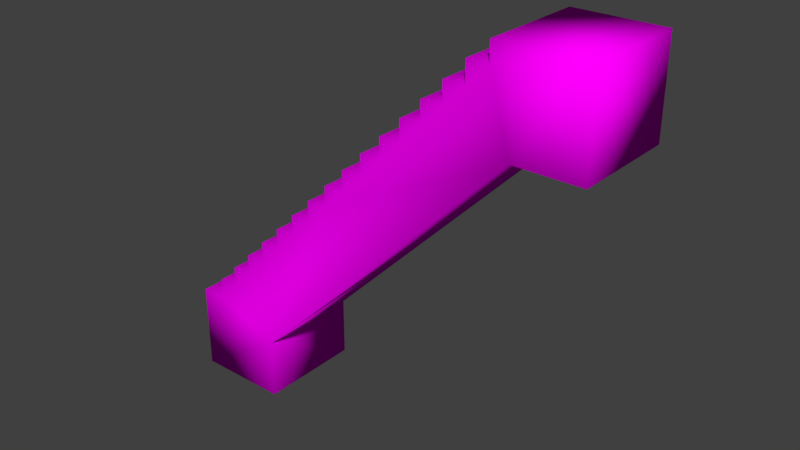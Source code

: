 # Source: ConcreteStairs0.blend  (saved by Blender 2.79.0; exported with 4.5.12 LTS)
import bpy
from mathutils import Matrix  # noqa: F401  (used for matrix-valued properties, if any)

bpy.ops.wm.read_factory_settings(use_empty=True)
scene = bpy.context.scene
scene.name = 'Scene'

# ---- collections
col_collection_1 = bpy.data.collections.new('Collection 1'); scene.collection.children.link(col_collection_1)

# ---- images (referenced by path relative to the original .blend; pixels are not part of the script)
import os
ASSET_DIR = os.environ.get("B2B_ASSET_DIR", "")  # directory of the original .blend (textures are referenced by path, not embedded)
HERE = os.path.dirname(os.path.abspath(__file__))  # packed textures are extracted next to this script under _unpacked/

def load_image(name, relpath, width, height, colorspace="sRGB"):
    """Load a texture the original file referenced (path relative to the .blend, or extracted next to this script)."""
    p = next((c for c in (os.path.join(HERE, relpath), os.path.join(ASSET_DIR, relpath)) if relpath and os.path.exists(c)), "")
    if p:
        img = bpy.data.images.load(p, check_existing=True)
        img.name = name
    else:  # same state as the original file: an image datablock whose file is absent (Cycles renders it pink)
        img = bpy.data.images.new(name, width, height)
        img.source = "FILE"
        img.filepath = "//" + (relpath or name)
    img.colorspace_settings.name = colorspace
    return img
img_bricks0_jpg = load_image('Bricks0.jpg', 'Bricks0.jpg', 1024, 1024, 'sRGB')
img_concrete0_jpg = load_image('Concrete0.jpg', 'Concrete0.jpg', 1024, 1024, 'sRGB')
img_rustmetal0_jpg = load_image('RustMetal0.jpg', 'RustMetal0.jpg', 1024, 1024, 'sRGB')

# ---- materials (node trees are filled in below, after node groups)
mat_bricks0 = bpy.data.materials.new('Bricks0')
mat_bricks0.alpha_threshold = 0.0
mat_bricks0.roughness = 0.5
mat_bricks0.line_color = (0.0, 0.0, 0.0, 1.0)
mat_concrete0 = bpy.data.materials.new('Concrete0')
mat_concrete0.alpha_threshold = 0.0
mat_concrete0.roughness = 0.5
mat_rustmetal0 = bpy.data.materials.new('RustMetal0')
mat_rustmetal0.alpha_threshold = 0.0
mat_rustmetal0.roughness = 0.5

# ---- node groups
ng_auto_smooth = bpy.data.node_groups.new('Auto Smooth', 'GeometryNodeTree')
_s = ng_auto_smooth.interface.new_socket(name='Geometry', in_out='OUTPUT', socket_type='NodeSocketGeometry')
_s = ng_auto_smooth.interface.new_socket(name='Geometry', in_out='INPUT', socket_type='NodeSocketGeometry')
_s = ng_auto_smooth.interface.new_socket(name='Angle', in_out='INPUT', socket_type='NodeSocketFloat')
_s.subtype = 'ANGLE'
_s.min_value = 0.0
_s.max_value = 3.142
ng_auto_smooth.is_modifier = True
_N = ng_auto_smooth.nodes; _L = ng_auto_smooth.links
n0 = _N.new('NodeGroupOutput'); n0.name = 'Group Output'; n0.location = (480, -100)
n1 = _N.new('NodeGroupInput'); n1.name = 'Group Input'; n1.location = (-420, -300)
n2 = _N.new('NodeGroupInput'); n2.name = 'Group Input.001'; n2.location = (-60, -100)
n3 = _N.new('GeometryNodeSetShadeSmooth'); n3.name = 'Set Shade Smooth'; n3.location = (120, -100)
n3.domain = 'EDGE'
n4 = _N.new('GeometryNodeSetShadeSmooth'); n4.name = 'Set Shade Smooth.001'; n4.location = (300, -100)
n5 = _N.new('GeometryNodeInputMeshEdgeAngle'); n5.name = 'Edge Angle'; n5.location = (-420, -220)
n6 = _N.new('GeometryNodeInputEdgeSmooth'); n6.name = 'Is Edge Smooth'; n6.location = (-60, -160)
n7 = _N.new('GeometryNodeInputShadeSmooth'); n7.name = 'Is Face Smooth'; n7.location = (-240, -340)
n8 = _N.new('FunctionNodeBooleanMath'); n8.name = 'Boolean Math'; n8.location = (-60, -220)
n9 = _N.new('FunctionNodeCompare'); n9.name = 'Compare'; n9.location = (-240, -180)
n9.operation = 'LESS_EQUAL'
_L.new(n5.outputs[0], n9.inputs[0])
_L.new(n4.outputs[0], n0.inputs[0])
_L.new(n1.outputs[1], n9.inputs[1])
_L.new(n9.outputs[0], n8.inputs[0])
_L.new(n7.outputs[0], n8.inputs[1])
_L.new(n2.outputs[0], n3.inputs[0])
_L.new(n6.outputs[0], n3.inputs[1])
_L.new(n3.outputs[0], n4.inputs[0])
_L.new(n8.outputs[0], n3.inputs[2])
n0.is_active_output = True

# ---- material node trees
mat_bricks0.use_nodes = True; mat_bricks0.node_tree.nodes.clear()
_N = mat_bricks0.node_tree.nodes; _L = mat_bricks0.node_tree.links
n0 = _N.new('ShaderNodeOutputMaterial'); n0.name = 'Material Output'; n0.location = (300, 300)
n1 = _N.new('ShaderNodeBsdfDiffuse'); n1.name = 'Diffuse BSDF'; n1.location = (10, 300)
n2 = _N.new('ShaderNodeTexImage'); n2.name = 'Image Texture'; n2.location = (-180, 300)
n2.width = 140
n2.image = img_bricks0_jpg
_L.new(n1.outputs[0], n0.inputs[0])
_L.new(n2.outputs[0], n1.inputs[0])
n0.is_active_output = True
mat_concrete0.use_nodes = True; mat_concrete0.node_tree.nodes.clear()
_N = mat_concrete0.node_tree.nodes; _L = mat_concrete0.node_tree.links
n0 = _N.new('ShaderNodeOutputMaterial'); n0.name = 'Material Output'; n0.location = (300, 300)
n1 = _N.new('ShaderNodeBsdfDiffuse'); n1.name = 'Diffuse BSDF'; n1.location = (10, 300)
n2 = _N.new('ShaderNodeTexImage'); n2.name = 'Image Texture'; n2.location = (-180, 300)
n2.width = 140
n2.image = img_concrete0_jpg
_L.new(n1.outputs[0], n0.inputs[0])
_L.new(n2.outputs[0], n1.inputs[0])
n0.is_active_output = True
mat_rustmetal0.use_nodes = True; mat_rustmetal0.node_tree.nodes.clear()
_N = mat_rustmetal0.node_tree.nodes; _L = mat_rustmetal0.node_tree.links
n0 = _N.new('ShaderNodeOutputMaterial'); n0.name = 'Material Output'; n0.location = (300, 300)
n1 = _N.new('ShaderNodeBsdfDiffuse'); n1.name = 'Diffuse BSDF'; n1.location = (10, 300)
n2 = _N.new('ShaderNodeTexImage'); n2.name = 'Image Texture'; n2.location = (-180, 300)
n2.width = 140
n2.image = img_rustmetal0_jpg
_L.new(n1.outputs[0], n0.inputs[0])
_L.new(n2.outputs[0], n1.inputs[0])
n0.is_active_output = True

# ---- world
world_world = bpy.data.worlds.new('World'); scene.world = world_world
world_world.color = (0.05088, 0.05088, 0.05088)
world_world.use_sun_shadow = False
world_world.sun_shadow_jitter_overblur = 0.0
world_world.cycles.sampling_method = 'MANUAL'

# ---- meshes
me_cube_001 = bpy.data.meshes.new('Cube.001')
me_cube_001.from_pydata([(-1.673, -0.4283, -1.082), (-1.458, -0.4283, -1.082), (-1.458, -0.4283, -0.9107), (-1.287, -0.4283, -0.9107), (-1.287, -0.4283, -0.7393), (-1.115, -0.4283, -0.7393), (-1.115, -0.4283, -0.568), (-0.944, -0.4283, -0.568), (-0.944, -0.4283, -0.3967), (-0.7727, -0.4283, -0.3967), (-0.7727, -0.4283, -0.2254), (-0.6013, -0.4283, -0.2254), (-0.6013, -0.4283, -0.05404), (-0.43, -0.4283, -0.05404), (-0.43, -0.4283, 0.1173), (-0.2587, -0.4283, 0.1173), (-0.2587, -0.4283, 0.2886), (-1.673, 0.4283, -1.082), (-1.458, 0.4283, -1.082), (-1.458, 0.4283, -0.9107), (-1.287, 0.4283, -0.9107), (-1.287, 0.4283, -0.7393), (-1.115, 0.4283, -0.7393), (-1.115, 0.4283, -0.568), (-0.944, 0.4283, -0.568), (-0.944, 0.4283, -0.3967), (-0.7727, 0.4283, -0.3967), (-0.7727, 0.4283, -0.2254), (-0.6013, 0.4283, -0.2254), (-0.6013, 0.4283, -0.05404), (-0.43, 0.4283, -0.05404), (-0.43, 0.4283, 0.1173), (-0.2587, 0.4283, 0.1173), (-0.2587, 0.4283, 0.2886), (-0.08735, -0.4283, 0.2886), (-0.08735, -0.4283, 0.4599), (0.08397, -0.4283, 0.4599), (0.08397, -0.4283, 0.6313), (0.2553, -0.4283, 0.6313), (0.2553, -0.4283, 0.8026), (0.4266, -0.4283, 0.8026), (0.4266, -0.4283, 0.9739), (0.598, -0.4283, 0.9739), (0.598, -0.4283, 1.145), (0.7693, -0.4283, 1.145), (0.7693, -0.4283, 1.317), (0.9406, -0.4283, 1.317), (0.9406, -0.4283, 1.488), (1.112, -0.4283, 1.488), (1.112, -0.4283, 1.642), (-0.08735, 0.4283, 0.2886), (-0.08735, 0.4283, 0.4599), (0.08397, 0.4283, 0.4599), (0.08397, 0.4283, 0.6313), (0.2553, 0.4283, 0.6313), (0.2553, 0.4283, 0.8026), (0.4266, 0.4283, 0.8026), (0.4266, 0.4283, 0.9739), (0.598, 0.4283, 0.9739), (0.598, 0.4283, 1.145), (0.7693, 0.4283, 1.145), (0.7693, 0.4283, 1.317), (0.9406, 0.4283, 1.317), (0.9406, 0.4283, 1.488), (1.112, 0.4283, 1.488), (1.112, 0.4283, 1.642), (-0.9093, -0.4283, -1.3), (1.283, -0.4283, 0.8926), (1.283, 0.4283, 0.8926), (-0.9093, 0.4283, -1.3), (1.827, -0.4283, 1.642), (1.827, 0.4283, 1.642), (1.827, 0.4283, 0.8926), (1.827, -0.4283, 0.8926), (-1.673, -0.4283, -1.797), (-1.673, 0.4283, -1.797), (-0.9093, -0.4283, -1.797), (-0.9093, 0.4283, -1.797)], [], [(67, 38, 36), (26, 28, 69), (62, 61, 45, 46), (23, 22, 5, 6), (60, 59, 43, 44), (48, 64, 63, 47), (29, 28, 11, 12), (11, 28, 27, 10), (20, 19, 2, 3), (54, 38, 39, 55), (16, 33, 32, 15), (70, 71, 65, 49), (34, 35, 51, 50), (25, 24, 7, 8), (5, 4, 3), (3, 2, 1), (1, 0, 74), (75, 18, 69, 77), (66, 1, 74, 76), (66, 67, 15), (40, 67, 42), (3, 1, 66), (7, 6, 5), (5, 3, 66), (67, 40, 38), (70, 49, 48), (48, 47, 46), (46, 45, 44), (44, 43, 42), (42, 41, 40), (40, 39, 38), (38, 37, 36), (36, 35, 34), (34, 16, 15), (15, 14, 13), (13, 12, 11), (11, 10, 9), (9, 8, 7), (7, 5, 66), (67, 48, 46), (46, 44, 67), (67, 44, 42), (9, 7, 66), (13, 11, 66), (11, 9, 66), (67, 36, 34), (34, 15, 67), (15, 13, 66), (59, 58, 42, 43), (56, 55, 39, 40), (36, 52, 51, 35), (58, 57, 41, 42), (67, 68, 72, 73), (7, 24, 23, 6), (13, 14, 31, 30), (1, 18, 17, 0), (34, 50, 33, 16), (36, 37, 53, 52), (56, 40, 41, 57), (47, 63, 62, 46), (74, 0, 17, 75), (32, 31, 14, 15), (19, 18, 1, 2), (30, 29, 12, 13), (61, 60, 44, 45), (22, 21, 4, 5), (8, 9, 26, 25), (53, 37, 38, 54), (77, 69, 66, 76), (27, 26, 9, 10), (66, 69, 68, 67), (4, 21, 20, 3), (68, 64, 71, 72), (32, 33, 50), (50, 51, 52), (52, 53, 54), (54, 55, 56), (56, 57, 58), (58, 59, 60), (60, 61, 62), (62, 63, 64), (64, 65, 71), (70, 48, 67, 73), (68, 69, 32), (30, 69, 28), (62, 64, 68), (56, 58, 68), (58, 60, 68), (68, 60, 62), (69, 30, 32), (75, 17, 18), (18, 19, 20), (20, 21, 22), (22, 23, 24), (24, 25, 26), (26, 27, 28), (28, 29, 30), (30, 31, 32), (50, 52, 68), (52, 54, 68), (68, 54, 56), (32, 50, 68), (69, 18, 20), (20, 22, 69), (22, 24, 69), (24, 26, 69), (76, 74, 75, 77), (70, 73, 72, 71), (64, 48, 49, 65)])
me_cube_001.polygons.foreach_set('use_smooth', [True] * 109)
me_cube_001.polygons.foreach_set('material_index', [1, 1, 1, 1, 1, 1, 1, 1, 1, 1, 1, 1, 1, 1, 1, 1, 1, 1, 1, 1, 1, 1, 1, 1, 1, 1, 1, 1, 1, 1, 1, 1, 1, 1, 1, 1, 1, 1, 1, 1, 1, 1, 1, 1, 1, 1, 1, 1, 1, 1, 1, 1, 1, 1, 1, 1, 1, 1, 1, 1, 1, 1, 1, 1, 1, 1, 1, 1, 1, 1, 1, 1, 1, 1, 1, 1, 1, 1, 1, 1, 1, 1, 1, 1, 1, 1, 1, 1, 1, 1, 1, 1, 1, 1, 1, 1, 1, 1, 1, 1, 1, 1, 1, 1, 1, 1, 1, 1, 1])
_uv = me_cube_001.uv_layers.new(name='Main')
_uv.uv.foreach_set('vector', [0.2281, 0.5948, -0.2858, 0.4642, -0.3715, 0.3785, 0.2002, 0.9502, 0.2858, 1.036, 0.1318, 0.4986, 0.05681, 0.7142, -0.02885, 0.7142, -0.02885, 0.2858, 0.05681, 0.2858, 0.7142, 0.8645, 0.7142, 0.7789, 0.2858, 0.7789, 0.2858, 0.8645, 0.9711, 0.7142, 0.8855, 0.7142, 0.8855, 0.2858, 0.9711, 0.2858, 0.1425, 0.2858, 0.1425, 0.7142, 0.05681, 0.7142, 0.05681, 0.2858, 0.7142, 0.1215, 0.7142, 0.03584, 0.2858, 0.03584, 0.2858, 0.1215, 0.2858, 0.2858, 0.2858, 0.7142, 0.2002, 0.7142, 0.2002, 0.2858, 0.9432, 0.7142, 0.8575, 0.7142, 0.8575, 0.2858, 0.9432, 0.2858, 0.7142, 0.4642, 0.2858, 0.4642, 0.2858, 0.5498, 0.7142, 0.5498, 0.2858, 0.2928, 0.7142, 0.2928, 0.7142, 0.2072, 0.2858, 0.2072, 0.4999, 0.2858, 0.4999, 0.7142, 0.1425, 0.7142, 0.1425, 0.2858, 0.2858, 0.2928, 0.2858, 0.3785, 0.7142, 0.3785, 0.7142, 0.2928, 0.7142, 0.9502, 0.7142, 0.8645, 0.2858, 0.8645, 0.2858, 0.9502, 0.02885, 0.7789, -0.05681, 0.7789, -0.05681, 0.6932, 0.9432, 0.6932, 0.8575, 0.6932, 0.8575, 0.6075, 0.8575, 0.6075, 0.75, 0.6075, 0.75, 0.2502, 0.75, 0.2502, 0.8575, 0.6075, 1.132, 0.4986, 1.132, 0.2502, 0.1318, 0.4986, -0.1425, 0.6075, -0.25, 0.2502, 0.1318, 0.2502, 0.1318, 0.4986, 1.228, 1.595, 0.4572, 1.207, 0.7998, 0.5498, 1.228, 0.5948, 0.8855, 0.6355, 0.9432, 0.6932, 0.8575, 0.6075, 1.132, 0.4986, 0.1145, 0.8645, 0.02885, 0.8645, 0.02885, 0.7789, 0.02885, 0.7789, -0.05681, 0.6932, 0.1318, 0.4986, 0.2281, 0.5948, -0.2002, 0.5498, -0.2858, 0.4642, 0.4999, 0.9694, 0.1425, 0.9694, 0.1425, 0.8925, 0.1425, 0.8925, 0.05681, 0.8925, 0.05681, 0.8068, 0.05681, 0.8068, -0.02885, 0.8068, -0.02885, 0.7211, 0.9711, 0.7211, 0.8855, 0.7211, 0.8855, 0.6355, 0.8855, 0.6355, 0.7998, 0.6355, 0.7998, 0.5498, 0.7998, 0.5498, 0.7142, 0.5498, 0.7142, 0.4642, 0.7142, 0.4642, 0.6285, 0.4642, 0.6285, 0.3785, 0.6285, 0.3785, 0.5428, 0.3785, 0.5428, 0.2928, 0.5428, 0.2928, 0.4572, 0.2928, 0.4572, 0.2072, 0.4572, 0.2072, 0.3715, 0.2072, 0.3715, 0.1215, 0.3715, 0.1215, 0.2858, 0.1215, 0.2858, 0.03584, 0.2858, 0.03584, 0.2002, 0.03584, 0.2002, -0.04982, 0.2002, 0.9502, 0.1145, 0.9502, 0.1145, 0.8645, 0.1145, 0.8645, 0.02885, 0.7789, 0.1318, 0.4986, 0.2281, 0.5948, 0.1425, 0.8925, 0.05681, 0.8068, 0.05681, 0.8068, -0.02885, 0.7211, 0.2281, 0.5948, 0.2281, 0.5948, -0.02885, 0.7211, -0.1145, 0.6355, 0.2002, 0.9502, 0.1145, 0.8645, 0.1318, 0.4986, 0.3715, 0.1215, 0.2858, 0.03584, 0.1318, -0.5014, 0.2858, 0.03584, 0.2002, -0.04982, 0.1318, -0.5014, 0.2281, 0.5948, -0.3715, 0.3785, -0.4572, 0.2928, 0.5428, 0.2928, 0.4572, 0.2072, 1.228, 0.5948, 0.4572, 0.2072, 0.3715, 0.1215, 0.1318, -0.5014, 0.7142, 0.7211, 0.7142, 0.6355, 0.2858, 0.6355, 0.2858, 0.7211, 0.7998, 0.7142, 0.7142, 0.7142, 0.7142, 0.2858, 0.7998, 0.2858, 0.6285, 0.2858, 0.6285, 0.7142, 0.5428, 0.7142, 0.5428, 0.2858, 0.8855, 0.7142, 0.7998, 0.7142, 0.7998, 0.2858, 0.8855, 0.2858, 0.2281, 0.2858, 0.2281, 0.7142, 0.4999, 0.7142, 0.4999, 0.2858, 0.1145, 0.2858, 0.1145, 0.7142, 0.02885, 0.7142, 0.02885, 0.2858, 0.2858, 0.1215, 0.2858, 0.2072, 0.7142, 0.2072, 0.7142, 0.1215, 0.8575, 0.2858, 0.8575, 0.7142, 0.75, 0.7142, 0.75, 0.2858, 0.5428, 0.2858, 0.5428, 0.7142, 0.4572, 0.7142, 0.4572, 0.2858, 0.2858, 0.3785, 0.2858, 0.4642, 0.7142, 0.4642, 0.7142, 0.3785, 0.7142, 0.5498, 0.2858, 0.5498, 0.2858, 0.6355, 0.7142, 0.6355, 0.2858, 0.8925, 0.7142, 0.8925, 0.7142, 0.8068, 0.2858, 0.8068, 0.2858, 0.2502, 0.2858, 0.6075, 0.7142, 0.6075, 0.7142, 0.2502, 0.4572, 0.7142, 0.3715, 0.7142, 0.3715, 0.2858, 0.4572, 0.2858, 0.7142, 0.6932, 0.7142, 0.6075, 0.2858, 0.6075, 0.2858, 0.6932, 0.3715, 0.7142, 0.2858, 0.7142, 0.2858, 0.2858, 0.3715, 0.2858, 0.7142, 0.8068, 0.7142, 0.7211, 0.2858, 0.7211, 0.2858, 0.8068, 0.02885, 0.7142, -0.05681, 0.7142, -0.05681, 0.2858, 0.02885, 0.2858, 0.1145, 0.2858, 0.2002, 0.2858, 0.2002, 0.7142, 0.1145, 0.7142, 0.6285, 0.7142, 0.6285, 0.2858, 0.7142, 0.2858, 0.7142, 0.7142, 0.7142, 0.2502, 0.7142, 0.4986, 0.2858, 0.4986, 0.2858, 0.2502, 0.7142, 0.03584, 0.7142, -0.04982, 0.2858, -0.04982, 0.2858, 0.03584, 0.1318, 0.2858, 0.1318, 0.7142, 1.228, 0.7142, 1.228, 0.2858, 0.2858, 0.7789, 0.7142, 0.7789, 0.7142, 0.6932, 0.2858, 0.6932, 0.2281, 0.5948, 0.1425, 0.8925, 0.4999, 0.9694, 0.4999, 0.5948, 0.4572, 0.2072, 0.4572, 0.2928, 0.5428, 0.2928, 0.5428, 0.2928, 0.5428, 0.3785, 0.6285, 0.3785, 0.6285, 0.3785, 0.6285, 0.4642, 0.7142, 0.4642, 0.7142, 0.4642, 0.7142, 0.5498, 0.7998, 0.5498, 0.7998, 0.5498, 0.7998, 0.6355, 0.8855, 0.6355, 0.8855, 0.6355, 0.8855, 0.7211, 0.9711, 0.7211, 0.9711, 0.7211, 0.9711, 0.8068, 1.057, 0.8068, 0.05681, 0.8068, 0.05681, 0.8925, 0.1425, 0.8925, 0.1425, 0.8925, 0.1425, 0.9694, 0.4999, 0.9694, 0.4999, 0.9694, 0.1425, 0.8925, 0.2281, 0.5948, 0.4999, 0.5948, 0.2281, 0.5948, -0.8682, -0.5014, -0.5428, 0.2072, 0.3715, 0.1215, 0.1318, -0.5014, 0.2858, 0.03584, 0.05681, 0.8068, 0.1425, 0.8925, 0.2281, 0.5948, 0.7998, 0.5498, 0.8855, 0.6355, 1.228, 0.5948, 0.8855, 0.6355, 0.9711, 0.7211, 1.228, 0.5948, 0.2281, 0.5948, -0.02885, 0.7211, 0.05681, 0.8068, 0.1318, 0.4986, 0.3715, 1.122, 0.4572, 1.207, 0.75, 0.2502, 0.75, 0.6075, 0.8575, 0.6075, 0.8575, 0.6075, 0.8575, 0.6932, 0.9432, 0.6932, 0.9432, 0.6932, 0.9432, 0.7789, 1.029, 0.7789, 0.02885, 0.7789, 0.02885, 0.8645, 0.1145, 0.8645, 0.1145, 0.8645, 0.1145, 0.9502, 0.2002, 0.9502, 0.2002, 0.9502, 0.2002, 1.036, 0.2858, 1.036, 0.2858, 0.03584, 0.2858, 0.1215, 0.3715, 0.1215, 0.3715, 0.1215, 0.3715, 0.2072, 0.4572, 0.2072, 0.5428, 0.2928, 0.6285, 0.3785, 1.228, 0.5948, 0.6285, 0.3785, 0.7142, 0.4642, 1.228, 0.5948, 0.2281, 0.5948, -0.2858, 0.4642, -0.2002, 0.5498, 0.4572, 0.2072, 0.5428, 0.2928, 1.228, 0.5948, 0.1318, 0.4986, -0.1425, 0.6075, -0.05681, 0.6932, 0.9432, 0.6932, 1.029, 0.7789, 1.132, 0.4986, 0.02885, 0.7789, 0.1145, 0.8645, 0.1318, 0.4986, 0.1145, 0.8645, 0.2002, 0.9502, 0.1318, 0.4986, 0.1318, 0.2858, -0.25, 0.2858, -0.25, 0.7142, 0.1318, 0.7142, 0.2858, 0.9694, 0.2858, 0.5948, 0.7142, 0.5948, 0.7142, 0.9694, 0.7142, 0.8925, 0.2858, 0.8925, 0.2858, 0.9694, 0.7142, 0.9694])
_uv.active_render = True
_uv = me_cube_001.uv_layers.new(name='LightMap')
_uv.uv.foreach_set('vector', [0.1415, 0.814, 0.02778, 0.6272, 0.02823, 0.5778, 0.253, 0.6691, 0.2526, 0.6197, 0.3697, 0.818, 0.9951, 0.6215, 0.9587, 0.6215, 0.9587, 0.4469, 0.9951, 0.4469, 0.7795, 0.1746, 0.816, 0.1746, 0.816, 0.3492, 0.7795, 0.3492, 0.7759, 0.7961, 0.7394, 0.7961, 0.7394, 0.6215, 0.7759, 0.6215, 0.8889, 0.3492, 0.8889, 0.1746, 0.9254, 0.1746, 0.9254, 0.3492, 0.9254, 6.074e-09, 0.9619, 0.0, 0.9619, 0.1746, 0.9254, 0.1746, 0.703, 0.6215, 0.703, 0.7961, 0.6665, 0.7961, 0.6665, 0.6215, 0.9222, 0.6215, 0.8857, 0.6215, 0.8857, 0.4469, 0.9222, 0.4469, 0.8493, 0.4469, 0.8493, 0.6215, 0.8128, 0.6215, 0.8128, 0.4469, 0.4816, 0.9707, 0.4816, 0.7961, 0.518, 0.7961, 0.518, 0.9707, 0.7796, 0.0, 0.7796, 0.1746, 0.6274, 0.1746, 0.6274, 3.645e-08, 0.7394, 0.7961, 0.703, 0.7961, 0.703, 0.6215, 0.7394, 0.6215, 0.9217, 0.6215, 0.9582, 0.6215, 0.9582, 0.7961, 0.9217, 0.7961, 0.03134, 0.2321, 0.005784, 0.2072, 0.03179, 0.1827, 0.03179, 0.1827, 0.006229, 0.1578, 0.03223, 0.1334, 0.03223, 0.1334, 0.0001603, 0.1021, 0.1086, 0.0, 0.3312, 1.0, 0.2548, 0.8666, 0.3697, 0.818, 0.4451, 0.889, 0.1472, 0.182, 0.03223, 0.1334, 0.1086, 0.0, 0.2226, 0.111, 0.1472, 0.182, 0.1415, 0.814, 0.02912, 0.479, 0.02734, 0.6766, 0.1415, 0.814, 0.02689, 0.726, 0.03179, 0.1827, 0.03223, 0.1334, 0.1472, 0.182, 0.0309, 0.2815, 0.005339, 0.2566, 0.03134, 0.2321, 0.03134, 0.2321, 0.03179, 0.1827, 0.1472, 0.182, 0.1415, 0.814, 0.02734, 0.6766, 0.02778, 0.6272, 0.1089, 1.0, 0.002207, 0.8961, 0.02556, 0.8741, 0.02556, 0.8741, 0.0, 0.8492, 0.026, 0.8247, 0.026, 0.8247, 0.000445, 0.7998, 0.02645, 0.7753, 0.02645, 0.7753, 0.0008899, 0.7504, 0.02689, 0.726, 0.02689, 0.726, 0.001335, 0.701, 0.02734, 0.6766, 0.02734, 0.6766, 0.00178, 0.6517, 0.02778, 0.6272, 0.02778, 0.6272, 0.002225, 0.6023, 0.02823, 0.5778, 0.02823, 0.5778, 0.00267, 0.5529, 0.02867, 0.5284, 0.02867, 0.5284, 0.003115, 0.5035, 0.02912, 0.479, 0.02912, 0.479, 0.003559, 0.4541, 0.02956, 0.4297, 0.02956, 0.4297, 0.004004, 0.4048, 0.03001, 0.3803, 0.03001, 0.3803, 0.004449, 0.3554, 0.03045, 0.3309, 0.03045, 0.3309, 0.004894, 0.306, 0.0309, 0.2815, 0.0309, 0.2815, 0.03134, 0.2321, 0.1472, 0.182, 0.1415, 0.814, 0.02556, 0.8741, 0.026, 0.8247, 0.026, 0.8247, 0.02645, 0.7753, 0.1415, 0.814, 0.1415, 0.814, 0.02645, 0.7753, 0.02689, 0.726, 0.03045, 0.3309, 0.0309, 0.2815, 0.1472, 0.182, 0.02956, 0.4297, 0.03001, 0.3803, 0.1472, 0.182, 0.03001, 0.3803, 0.03045, 0.3309, 0.1472, 0.182, 0.1415, 0.814, 0.02823, 0.5778, 0.02867, 0.5284, 0.02867, 0.5284, 0.02912, 0.479, 0.1415, 0.814, 0.02912, 0.479, 0.02956, 0.4297, 0.1472, 0.182, 0.7796, 0.0, 0.816, 0.0, 0.816, 0.1746, 0.7796, 0.1746, 0.8488, 0.6215, 0.8853, 0.6215, 0.8853, 0.7961, 0.8488, 0.7961, 0.8889, 0.1746, 0.8889, 0.3492, 0.8524, 0.3492, 0.8524, 0.1746, 0.8889, 0.1746, 0.8525, 0.1746, 0.8525, 1.215e-08, 0.8889, 0.0, 0.4451, 0.7961, 0.4451, 0.6215, 0.5608, 0.6215, 0.5608, 0.7961, 0.8493, 0.6215, 0.8493, 0.4469, 0.8857, 0.4469, 0.8857, 0.6215, 0.8124, 0.7961, 0.7759, 0.7961, 0.7759, 0.6215, 0.8124, 0.6215, 0.8128, 0.4469, 0.8128, 0.6215, 0.7671, 0.6215, 0.7671, 0.4469, 0.9619, 0.1746, 0.9619, 0.0, 0.9983, 6.074e-09, 0.9983, 0.1746, 0.9587, 0.6215, 0.9222, 0.6215, 0.9222, 0.4469, 0.9587, 0.4469, 0.9947, 0.6215, 0.9947, 0.7961, 0.9582, 0.7961, 0.9582, 0.6215, 0.8853, 0.7961, 0.8853, 0.6215, 0.9217, 0.6215, 0.9217, 0.7961, 0.7795, 0.3492, 0.6274, 0.3492, 0.6274, 0.1746, 0.7795, 0.1746, 0.816, 6.074e-09, 0.8525, 0.0, 0.8525, 0.1746, 0.816, 0.1746, 0.816, 0.1746, 0.8524, 0.1746, 0.8524, 0.3492, 0.816, 0.3492, 0.8889, 6.074e-09, 0.9254, 0.0, 0.9254, 0.1746, 0.8889, 0.1746, 0.518, 0.7961, 0.5545, 0.7961, 0.5545, 0.9707, 0.518, 0.9707, 0.591, 0.9707, 0.5545, 0.9707, 0.5545, 0.7961, 0.591, 0.7961, 0.9618, 0.1746, 0.9983, 0.1746, 0.9983, 0.3492, 0.9618, 0.3492, 0.4816, 0.7961, 0.4816, 0.9707, 0.4451, 0.9707, 0.4451, 0.7961, 0.6665, 0.7961, 0.5608, 0.7961, 0.5608, 0.6215, 0.6665, 0.6215, 0.8124, 0.6215, 0.8488, 0.6215, 0.8488, 0.7961, 0.8124, 0.7961, 0.6274, 0.4469, 0.4451, 0.4469, 0.9947, 0.7961, 0.6274, 0.0, 0.9254, 0.3492, 0.9254, 0.1746, 0.9618, 0.1746, 0.9618, 0.3492, 0.364, 0.186, 0.2481, 0.1259, 0.3314, 0.0, 0.4451, 0.107, 0.2517, 0.521, 0.2257, 0.4965, 0.2512, 0.4716, 0.2512, 0.4716, 0.2252, 0.4471, 0.2508, 0.4222, 0.2508, 0.4222, 0.2248, 0.3977, 0.2503, 0.3728, 0.2503, 0.3728, 0.2243, 0.3483, 0.2499, 0.3234, 0.2499, 0.3234, 0.2239, 0.299, 0.2495, 0.274, 0.2495, 0.274, 0.2234, 0.2496, 0.249, 0.2247, 0.249, 0.2247, 0.223, 0.2002, 0.2486, 0.1753, 0.2486, 0.1753, 0.2226, 0.1508, 0.2481, 0.1259, 0.2481, 0.1259, 0.2248, 0.1039, 0.3314, 0.0, 0.1089, 1.0, 0.02556, 0.8741, 0.1415, 0.814, 0.2226, 0.893, 0.364, 0.186, 0.3697, 0.818, 0.2517, 0.521, 0.2521, 0.5703, 0.3697, 0.818, 0.2526, 0.6197, 0.2486, 0.1753, 0.2481, 0.1259, 0.364, 0.186, 0.2499, 0.3234, 0.2495, 0.274, 0.364, 0.186, 0.2495, 0.274, 0.249, 0.2247, 0.364, 0.186, 0.364, 0.186, 0.249, 0.2247, 0.2486, 0.1753, 0.3697, 0.818, 0.2521, 0.5703, 0.2517, 0.521, 0.3312, 1.0, 0.2227, 0.8979, 0.2548, 0.8666, 0.2548, 0.8666, 0.2288, 0.8422, 0.2543, 0.8173, 0.2543, 0.8173, 0.2283, 0.7928, 0.2539, 0.7679, 0.2539, 0.7679, 0.2279, 0.7434, 0.2535, 0.7185, 0.2535, 0.7185, 0.2275, 0.694, 0.253, 0.6691, 0.253, 0.6691, 0.227, 0.6446, 0.2526, 0.6197, 0.2526, 0.6197, 0.2266, 0.5952, 0.2521, 0.5703, 0.2521, 0.5703, 0.2261, 0.5459, 0.2517, 0.521, 0.2512, 0.4716, 0.2508, 0.4222, 0.364, 0.186, 0.2508, 0.4222, 0.2503, 0.3728, 0.364, 0.186, 0.364, 0.186, 0.2503, 0.3728, 0.2499, 0.3234, 0.2517, 0.521, 0.2512, 0.4716, 0.364, 0.186, 0.3697, 0.818, 0.2548, 0.8666, 0.2543, 0.8173, 0.2543, 0.8173, 0.2539, 0.7679, 0.3697, 0.818, 0.2539, 0.7679, 0.2535, 0.7185, 0.3697, 0.818, 0.2535, 0.7185, 0.253, 0.6691, 0.3697, 0.818, 0.6076, 0.6215, 0.4451, 0.6215, 0.4451, 0.4469, 0.6076, 0.4469, 0.6076, 0.4469, 0.7671, 0.4469, 0.7671, 0.6215, 0.6076, 0.6215, 0.6237, 0.7961, 0.6237, 0.9707, 0.591, 0.9707, 0.591, 0.7961])
me_cube_001.materials.append(mat_bricks0)
me_cube_001.materials.append(mat_concrete0)
me_cube_001.materials.append(mat_rustmetal0)
me_cube_001.use_remesh_preserve_volume = False
me_cube_001.use_remesh_preserve_attributes = False
me_cube_001.use_mirror_vertex_groups = False
me_cube_001.update()

# ---- objects
ob_concretestairs0 = bpy.data.objects.new('ConcreteStairs0', me_cube_001)

# ---- transforms, parenting, visibility, modifiers, constraints
ob_concretestairs0.location = (0.173, -2.521e-08, 1.297)
ob_concretestairs0.lock_rotations_4d = False
ob_concretestairs0.empty_display_type = 'ARROWS'
ob_concretestairs0.lineart.crease_threshold = 0.0
_m = ob_concretestairs0.modifiers.new('Auto Smooth', 'NODES')
_m.node_group = ng_auto_smooth
_gi = [s.identifier for s in ng_auto_smooth.interface.items_tree if s.item_type == 'SOCKET' and s.in_out == 'INPUT']
_m[_gi[1]] = 3.142  # Angle

# ---- collection membership
col_collection_1.objects.link(ob_concretestairs0)

# ---- scene / render settings (as saved in the file)
scene.frame_start = 1; scene.frame_end = 250; scene.frame_set(1)
scene.render.engine = 'CYCLES'
scene.render.resolution_percentage = 50
scene.render.dither_intensity = 0.0
scene.cycles.use_denoising = False
scene.cycles.samples = 128
scene.cycles.sampling_pattern = 'TABULATED_SOBOL'
scene.cycles.use_adaptive_sampling = False
scene.cycles.use_light_tree = False
scene.cycles.blur_glossy = 0.0
scene.cycles.sample_clamp_indirect = 0.0
scene.view_settings.view_transform = 'Standard'
bpy.context.view_layer.update()

# ---- added for rendering (the .blend has no active camera and no usable light): camera, sun
cam_auto = bpy.data.cameras.new('AutoCamera')
cam_auto.lens = 50.0
cam_auto.sensor_width = 36.0
cam_auto.clip_end = 1000.0
ob_auto_camera = bpy.data.objects.new('AutoCamera', cam_auto)
scene.collection.objects.link(ob_auto_camera)
ob_auto_camera.location = (4.85803, -5.52969, 4.90604)
ob_auto_camera.rotation_euler = (1.09748, -7.21219e-08, 0.694738)
scene.camera = ob_auto_camera
light_auto_sun = bpy.data.lights.new('AutoSun', 'SUN')
light_auto_sun.energy = 3.0
light_auto_sun.angle = 0.0523599
ob_auto_sun = bpy.data.objects.new('AutoSun', light_auto_sun)
scene.collection.objects.link(ob_auto_sun)
ob_auto_sun.rotation_euler = (0.872665, 0.174533, 0.523599)
bpy.context.view_layer.update()
